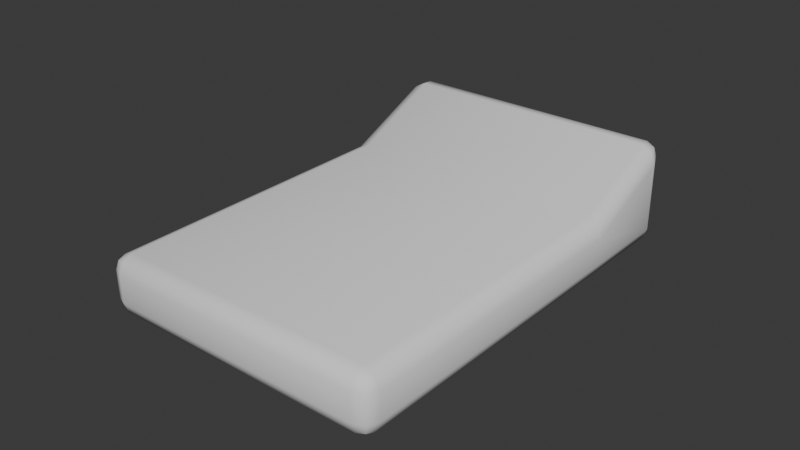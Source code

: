 # Source: Calculator.blend  (saved by Blender 4.0.36; exported with 4.5.12 LTS)
import bpy
from mathutils import Matrix  # noqa: F401  (used for matrix-valued properties, if any)

bpy.ops.wm.read_factory_settings(use_empty=True)
scene = bpy.context.scene
scene.name = 'Scene'

# ---- world
world_world = bpy.data.worlds.new('World'); scene.world = world_world
world_world.use_nodes = True; world_world.node_tree.nodes.clear()
_N = world_world.node_tree.nodes; _L = world_world.node_tree.links
n0 = _N.new('ShaderNodeOutputWorld'); n0.name = 'World Output'; n0.location = (300, 300)
n1 = _N.new('ShaderNodeBackground'); n1.name = 'Background'; n1.location = (10, 300)
n1.inputs[0].default_value = (0.05088, 0.05088, 0.05088, 1.0)
_L.new(n1.outputs[0], n0.inputs[0])
n0.is_active_output = True
world_world.color = (0.05088, 0.05088, 0.05088)
world_world.use_sun_shadow = False
world_world.sun_shadow_jitter_overblur = 0.0

# ---- meshes
me_cube_001 = bpy.data.meshes.new('Cube.001')
me_cube_001.from_pydata([(-0.04719, -0.06864, 1.598e-09), (-0.04719, -0.06864, 0.01888), (-0.04719, 0.06864, 1.598e-09), (-0.04719, 0.06864, 0.03432), (0.04719, -0.06864, 1.598e-09), (0.04719, -0.06864, 0.01888), (0.04719, 0.06864, 1.598e-09), (0.04719, 0.06864, 0.03432), (-0.04719, 0.03432, 1.598e-09), (-0.04719, 0.03432, 0.01888), (0.04719, 0.03432, 1.598e-09), (0.04719, 0.03432, 0.01888)], [], [(8, 9, 3, 2), (2, 3, 7, 6), (4, 5, 1, 0), (7, 3, 9, 11), (11, 9, 1, 5), (2, 6, 10, 8), (8, 10, 4, 0), (6, 7, 11, 10), (10, 11, 5, 4), (0, 1, 9, 8)])
me_cube_001.polygons.foreach_set('use_smooth', [True] * 10)
_uv = me_cube_001.uv_layers.new(name='UVMap')
_uv.uv.foreach_set('vector', [0.375, 0.1875, 0.625, 0.1875, 0.625, 0.25, 0.375, 0.25, 0.375, 0.25, 0.625, 0.25, 0.625, 0.5, 0.375, 0.5, 0.375, 0.75, 0.625, 0.75, 0.625, 1.0, 0.375, 1.0, 0.625, 0.5, 0.875, 0.5, 0.875, 0.5625, 0.625, 0.5625, 0.625, 0.5625, 0.875, 0.5625, 0.875, 0.75, 0.625, 0.75, 0.125, 0.5, 0.375, 0.5, 0.375, 0.5625, 0.125, 0.5625, 0.125, 0.5625, 0.375, 0.5625, 0.375, 0.75, 0.125, 0.75, 0.375, 0.5, 0.625, 0.5, 0.625, 0.5625, 0.375, 0.5625, 0.375, 0.5625, 0.625, 0.5625, 0.625, 0.75, 0.375, 0.75, 0.375, 0.0, 0.625, 0.0, 0.625, 0.1875, 0.375, 0.1875])
me_cube_001.update()

# ---- objects
ob_calculator = bpy.data.objects.new('Calculator', me_cube_001)

# ---- transforms, parenting, visibility, modifiers, constraints
ob_calculator.location = (0.0, 0.0, 0.0)
_m = ob_calculator.modifiers.new('Bevel', 'BEVEL')
_m.width = 0.005
_m.width_pct = 0.005
_m.segments = 2

# ---- collection membership
scene.collection.objects.link(ob_calculator)

# ---- scene / render settings (as saved in the file)
scene.frame_start = 1; scene.frame_end = 250; scene.frame_set(1)
scene.render.engine = 'BLENDER_EEVEE_NEXT'
scene.cycles.sampling_pattern = 'TABULATED_SOBOL'
bpy.context.view_layer.update()

# ---- added for rendering (the .blend has no active camera and no usable light): camera, sun
cam_auto = bpy.data.cameras.new('AutoCamera')
cam_auto.lens = 50.0
cam_auto.sensor_width = 36.0
cam_auto.clip_end = 1000.0
ob_auto_camera = bpy.data.objects.new('AutoCamera', cam_auto)
scene.collection.objects.link(ob_auto_camera)
ob_auto_camera.location = (0.185045, -0.222054, 0.164207)
ob_auto_camera.rotation_euler = (1.09748, -7.21219e-08, 0.694738)
scene.camera = ob_auto_camera
light_auto_sun = bpy.data.lights.new('AutoSun', 'SUN')
light_auto_sun.energy = 3.0
light_auto_sun.angle = 0.0523599
ob_auto_sun = bpy.data.objects.new('AutoSun', light_auto_sun)
scene.collection.objects.link(ob_auto_sun)
ob_auto_sun.rotation_euler = (0.872665, 0.174533, 0.523599)
bpy.context.view_layer.update()
